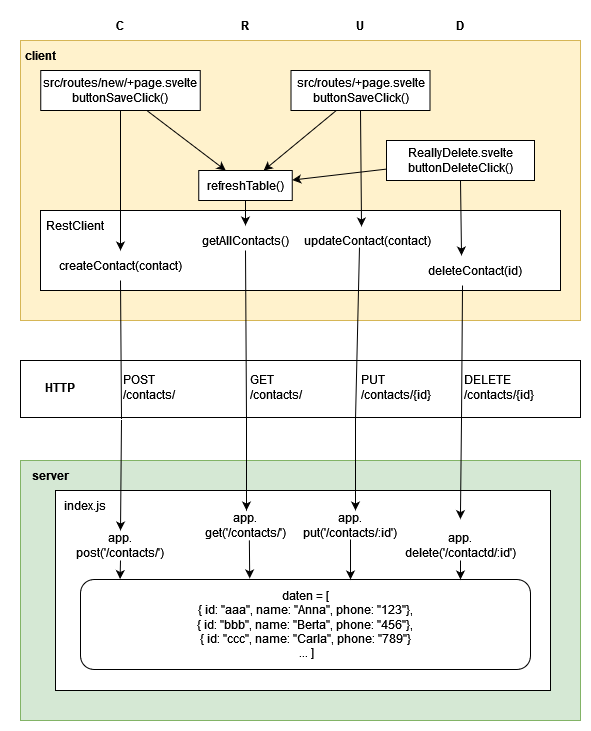

The diagram above was exported from draw.io. Its source (the exported page's mxGraphModel, read from the mxfile embedded in the PNG):
<mxGraphModel dx="1434" dy="1887" grid="1" gridSize="10" guides="1" tooltips="1" connect="1" arrows="1" fold="1" page="1" pageScale="1" pageWidth="827" pageHeight="1169" math="0" shadow="0">
  <root>
    <mxCell id="0" />
    <mxCell id="1" parent="0" />
    <mxCell id="2yHLOgQtQhC3immx_sH7-20" value="" style="rounded=0;whiteSpace=wrap;html=1;fillColor=#fff2cc;strokeColor=#d6b656;" parent="1" vertex="1">
      <mxGeometry x="40" y="-40" width="560" height="280" as="geometry" />
    </mxCell>
    <mxCell id="2yHLOgQtQhC3immx_sH7-34" value="" style="rounded=0;whiteSpace=wrap;html=1;" parent="1" vertex="1">
      <mxGeometry x="60" y="130" width="520" height="80" as="geometry" />
    </mxCell>
    <mxCell id="2yHLOgQtQhC3immx_sH7-36" value="createContact(contact)" style="text;html=1;align=center;verticalAlign=middle;whiteSpace=wrap;rounded=0;" parent="1" vertex="1">
      <mxGeometry x="65" y="170" width="150" height="30" as="geometry" />
    </mxCell>
    <mxCell id="2yHLOgQtQhC3immx_sH7-19" value="" style="rounded=0;whiteSpace=wrap;html=1;" parent="1" vertex="1">
      <mxGeometry x="40" y="280" width="560" height="57" as="geometry" />
    </mxCell>
    <mxCell id="2yHLOgQtQhC3immx_sH7-1" value="" style="whiteSpace=wrap;html=1;fillColor=#d5e8d4;strokeColor=#82b366;" parent="1" vertex="1">
      <mxGeometry x="40" y="380" width="560" height="260" as="geometry" />
    </mxCell>
    <mxCell id="2yHLOgQtQhC3immx_sH7-2" value="" style="whiteSpace=wrap;html=1;" parent="1" vertex="1">
      <mxGeometry x="75" y="410" width="495" height="200" as="geometry" />
    </mxCell>
    <mxCell id="2yHLOgQtQhC3immx_sH7-4" value="daten = [&lt;div&gt;{ id: &quot;aaa&quot;, name: &quot;Anna&quot;, phone: &quot;123&quot;},&lt;/div&gt;&lt;div&gt;&lt;div&gt;{ id: &quot;bbb&quot;, name: &quot;Berta&quot;, phone: &quot;456&quot;},&lt;/div&gt;&lt;/div&gt;&lt;div&gt;&lt;div&gt;{ id: &quot;ccc&quot;, name: &quot;Carla&quot;, phone: &quot;789&quot;}&lt;/div&gt;&lt;/div&gt;&lt;div&gt;&amp;nbsp;... ]&lt;/div&gt;" style="rounded=1;whiteSpace=wrap;html=1;" parent="1" vertex="1">
      <mxGeometry x="100" y="499" width="450" height="90" as="geometry" />
    </mxCell>
    <mxCell id="2yHLOgQtQhC3immx_sH7-5" value="&lt;b&gt;server&lt;/b&gt;" style="text;html=1;align=center;verticalAlign=middle;whiteSpace=wrap;rounded=0;" parent="1" vertex="1">
      <mxGeometry x="40" y="380" width="60" height="30" as="geometry" />
    </mxCell>
    <mxCell id="2yHLOgQtQhC3immx_sH7-6" value="GET&lt;div&gt;/contacts/&lt;/div&gt;" style="text;html=1;align=left;verticalAlign=middle;whiteSpace=wrap;rounded=0;" parent="1" vertex="1">
      <mxGeometry x="268" y="292" width="60" height="30" as="geometry" />
    </mxCell>
    <mxCell id="2yHLOgQtQhC3immx_sH7-8" value="DELETE&lt;div&gt;/contacts/{id}&lt;/div&gt;" style="text;html=1;align=left;verticalAlign=middle;whiteSpace=wrap;rounded=0;" parent="1" vertex="1">
      <mxGeometry x="482" y="292" width="80" height="30" as="geometry" />
    </mxCell>
    <mxCell id="2yHLOgQtQhC3immx_sH7-9" value="POST&lt;div&gt;/contacts/&lt;/div&gt;" style="text;html=1;align=left;verticalAlign=middle;whiteSpace=wrap;rounded=0;" parent="1" vertex="1">
      <mxGeometry x="141" y="292" width="60" height="30" as="geometry" />
    </mxCell>
    <mxCell id="2yHLOgQtQhC3immx_sH7-10" value="PUT&lt;div&gt;/contacts/{id}&lt;/div&gt;" style="text;html=1;align=left;verticalAlign=middle;whiteSpace=wrap;rounded=0;" parent="1" vertex="1">
      <mxGeometry x="379" y="292" width="80" height="30" as="geometry" />
    </mxCell>
    <mxCell id="2yHLOgQtQhC3immx_sH7-11" value="index.js" style="text;html=1;align=center;verticalAlign=middle;whiteSpace=wrap;rounded=0;" parent="1" vertex="1">
      <mxGeometry x="75" y="410" width="60" height="30" as="geometry" />
    </mxCell>
    <mxCell id="2yHLOgQtQhC3immx_sH7-15" value="" style="endArrow=classic;html=1;rounded=0;exitX=0.437;exitY=0.733;exitDx=0;exitDy=0;exitPerimeter=0;" parent="1" source="2yHLOgQtQhC3immx_sH7-40" edge="1">
      <mxGeometry width="50" height="50" relative="1" as="geometry">
        <mxPoint x="357.94000000000005" y="169.98999999999978" as="sourcePoint" />
        <mxPoint x="375" y="430" as="targetPoint" />
        <Array as="points">
          <mxPoint x="375" y="339" />
        </Array>
      </mxGeometry>
    </mxCell>
    <mxCell id="2yHLOgQtQhC3immx_sH7-16" value="" style="endArrow=classic;html=1;rounded=0;exitX=0.382;exitY=1;exitDx=0;exitDy=0;exitPerimeter=0;entryX=0.818;entryY=0.143;entryDx=0;entryDy=0;entryPerimeter=0;" parent="1" source="2yHLOgQtQhC3immx_sH7-42" target="2yHLOgQtQhC3immx_sH7-2" edge="1">
      <mxGeometry width="50" height="50" relative="1" as="geometry">
        <mxPoint x="480" y="269" as="sourcePoint" />
        <mxPoint x="481" y="390" as="targetPoint" />
        <Array as="points">
          <mxPoint x="481" y="339" />
        </Array>
      </mxGeometry>
    </mxCell>
    <mxCell id="2yHLOgQtQhC3immx_sH7-18" value="&lt;b&gt;HTTP&lt;/b&gt;" style="text;html=1;align=center;verticalAlign=middle;whiteSpace=wrap;rounded=0;" parent="1" vertex="1">
      <mxGeometry x="50" y="292" width="60" height="30" as="geometry" />
    </mxCell>
    <mxCell id="2yHLOgQtQhC3immx_sH7-21" value="&lt;b&gt;client&lt;/b&gt;" style="text;html=1;align=center;verticalAlign=middle;whiteSpace=wrap;rounded=0;" parent="1" vertex="1">
      <mxGeometry x="30" y="-40" width="60" height="30" as="geometry" />
    </mxCell>
    <mxCell id="2yHLOgQtQhC3immx_sH7-17" value="" style="endArrow=classic;html=1;rounded=0;exitX=0.5;exitY=1;exitDx=0;exitDy=0;entryX=0.5;entryY=0;entryDx=0;entryDy=0;" parent="1" source="2yHLOgQtQhC3immx_sH7-36" target="2yHLOgQtQhC3immx_sH7-24" edge="1">
      <mxGeometry width="50" height="50" relative="1" as="geometry">
        <mxPoint x="140" y="269" as="sourcePoint" />
        <mxPoint x="141" y="390" as="targetPoint" />
        <Array as="points">
          <mxPoint x="141" y="339" />
        </Array>
      </mxGeometry>
    </mxCell>
    <mxCell id="2yHLOgQtQhC3immx_sH7-13" value="" style="endArrow=classic;html=1;rounded=0;" parent="1" edge="1">
      <mxGeometry width="50" height="50" relative="1" as="geometry">
        <mxPoint x="265" y="170" as="sourcePoint" />
        <mxPoint x="266" y="430" as="targetPoint" />
        <Array as="points">
          <mxPoint x="266" y="338.95" />
        </Array>
      </mxGeometry>
    </mxCell>
    <mxCell id="2yHLOgQtQhC3immx_sH7-24" value="app.&lt;div&gt;post('/contacts/')&lt;/div&gt;" style="text;html=1;align=center;verticalAlign=middle;whiteSpace=wrap;rounded=0;" parent="1" vertex="1">
      <mxGeometry x="90" y="450" width="100" height="30" as="geometry" />
    </mxCell>
    <mxCell id="2yHLOgQtQhC3immx_sH7-25" value="app.&lt;div&gt;get('/contacts/')&lt;/div&gt;" style="text;html=1;align=center;verticalAlign=middle;whiteSpace=wrap;rounded=0;" parent="1" vertex="1">
      <mxGeometry x="222" y="430" width="86" height="30" as="geometry" />
    </mxCell>
    <mxCell id="2yHLOgQtQhC3immx_sH7-27" value="app.&lt;div&gt;put('/contacts/:id')&lt;/div&gt;" style="text;html=1;align=center;verticalAlign=middle;whiteSpace=wrap;rounded=0;" parent="1" vertex="1">
      <mxGeometry x="320" y="430" width="100" height="30" as="geometry" />
    </mxCell>
    <mxCell id="2yHLOgQtQhC3immx_sH7-28" value="app.&lt;div&gt;delete('/contactd/:id')&lt;/div&gt;" style="text;html=1;align=center;verticalAlign=middle;whiteSpace=wrap;rounded=0;" parent="1" vertex="1">
      <mxGeometry x="415" y="450" width="130" height="30" as="geometry" />
    </mxCell>
    <mxCell id="2yHLOgQtQhC3immx_sH7-29" value="" style="endArrow=classic;html=1;rounded=0;entryX=0.088;entryY=-0.005;entryDx=0;entryDy=0;entryPerimeter=0;" parent="1" target="2yHLOgQtQhC3immx_sH7-4" edge="1">
      <mxGeometry width="50" height="50" relative="1" as="geometry">
        <mxPoint x="140" y="480" as="sourcePoint" />
        <mxPoint x="200" y="400" as="targetPoint" />
      </mxGeometry>
    </mxCell>
    <mxCell id="2yHLOgQtQhC3immx_sH7-30" value="" style="endArrow=classic;html=1;rounded=0;exitX=0.545;exitY=0.995;exitDx=0;exitDy=0;exitPerimeter=0;entryX=0.376;entryY=-0.012;entryDx=0;entryDy=0;entryPerimeter=0;" parent="1" source="2yHLOgQtQhC3immx_sH7-25" edge="1" target="2yHLOgQtQhC3immx_sH7-4">
      <mxGeometry width="50" height="50" relative="1" as="geometry">
        <mxPoint x="230" y="470" as="sourcePoint" />
        <mxPoint x="269" y="490" as="targetPoint" />
      </mxGeometry>
    </mxCell>
    <mxCell id="2yHLOgQtQhC3immx_sH7-32" value="" style="endArrow=classic;html=1;rounded=0;entryX=0.596;entryY=0.45;entryDx=0;entryDy=0;entryPerimeter=0;" parent="1" edge="1">
      <mxGeometry width="50" height="50" relative="1" as="geometry">
        <mxPoint x="369.9954545454545" y="458.9999999999998" as="sourcePoint" />
        <mxPoint x="370.01" y="498.9999999999998" as="targetPoint" />
      </mxGeometry>
    </mxCell>
    <mxCell id="2yHLOgQtQhC3immx_sH7-33" value="" style="endArrow=classic;html=1;rounded=0;entryX=0.088;entryY=-0.005;entryDx=0;entryDy=0;entryPerimeter=0;" parent="1" edge="1">
      <mxGeometry width="50" height="50" relative="1" as="geometry">
        <mxPoint x="480" y="480" as="sourcePoint" />
        <mxPoint x="480" y="499" as="targetPoint" />
      </mxGeometry>
    </mxCell>
    <mxCell id="2yHLOgQtQhC3immx_sH7-35" value="RestClient" style="text;html=1;align=center;verticalAlign=middle;whiteSpace=wrap;rounded=0;" parent="1" vertex="1">
      <mxGeometry x="65" y="130" width="60" height="30" as="geometry" />
    </mxCell>
    <mxCell id="2yHLOgQtQhC3immx_sH7-39" value="getAllContacts()" style="text;html=1;align=center;verticalAlign=middle;whiteSpace=wrap;rounded=0;" parent="1" vertex="1">
      <mxGeometry x="220" y="145" width="90" height="30" as="geometry" />
    </mxCell>
    <mxCell id="2yHLOgQtQhC3immx_sH7-40" value="updateContact(contact)" style="text;html=1;align=center;verticalAlign=middle;whiteSpace=wrap;rounded=0;" parent="1" vertex="1">
      <mxGeometry x="320" y="145" width="135" height="30" as="geometry" />
    </mxCell>
    <mxCell id="2yHLOgQtQhC3immx_sH7-42" value="deleteContact(id)" style="text;html=1;align=center;verticalAlign=middle;whiteSpace=wrap;rounded=0;" parent="1" vertex="1">
      <mxGeometry x="440" y="175" width="110" height="30" as="geometry" />
    </mxCell>
    <mxCell id="2yHLOgQtQhC3immx_sH7-43" value="C" style="text;html=1;align=center;verticalAlign=middle;whiteSpace=wrap;rounded=0;fontStyle=1" parent="1" vertex="1">
      <mxGeometry x="130" y="-70" width="20" height="30" as="geometry" />
    </mxCell>
    <mxCell id="2yHLOgQtQhC3immx_sH7-45" value="R" style="text;html=1;align=center;verticalAlign=middle;whiteSpace=wrap;rounded=0;fontStyle=1" parent="1" vertex="1">
      <mxGeometry x="255" y="-70" width="20" height="30" as="geometry" />
    </mxCell>
    <mxCell id="2yHLOgQtQhC3immx_sH7-46" value="U" style="text;html=1;align=center;verticalAlign=middle;whiteSpace=wrap;rounded=0;fontStyle=1" parent="1" vertex="1">
      <mxGeometry x="370" y="-70" width="20" height="30" as="geometry" />
    </mxCell>
    <mxCell id="2yHLOgQtQhC3immx_sH7-47" value="D" style="text;html=1;align=center;verticalAlign=middle;whiteSpace=wrap;rounded=0;fontStyle=1" parent="1" vertex="1">
      <mxGeometry x="470" y="-70" width="20" height="30" as="geometry" />
    </mxCell>
    <mxCell id="Z4WNv7aRGpuojicTT97B-3" value="src/routes/new/+page.svelte&lt;div&gt;buttonSaveClick()&lt;/div&gt;" style="rounded=0;whiteSpace=wrap;html=1;" parent="1" vertex="1">
      <mxGeometry x="60.25" y="-10" width="159.5" height="40" as="geometry" />
    </mxCell>
    <mxCell id="Z4WNv7aRGpuojicTT97B-4" value="src/routes/+page.svelte&lt;div&gt;buttonSaveClick()&lt;/div&gt;" style="rounded=0;whiteSpace=wrap;html=1;" parent="1" vertex="1">
      <mxGeometry x="310.5" y="-10" width="139" height="40" as="geometry" />
    </mxCell>
    <mxCell id="Z4WNv7aRGpuojicTT97B-5" value="&lt;div&gt;ReallyDelete.svelte&lt;/div&gt;&lt;div&gt;buttonDeleteClick()&lt;/div&gt;" style="rounded=0;whiteSpace=wrap;html=1;" parent="1" vertex="1">
      <mxGeometry x="406" y="60" width="148" height="40" as="geometry" />
    </mxCell>
    <mxCell id="Z4WNv7aRGpuojicTT97B-6" value="" style="endArrow=classic;html=1;rounded=0;exitX=0.5;exitY=1;exitDx=0;exitDy=0;entryX=0.5;entryY=0;entryDx=0;entryDy=0;" parent="1" source="Z4WNv7aRGpuojicTT97B-3" target="2yHLOgQtQhC3immx_sH7-36" edge="1">
      <mxGeometry width="50" height="50" relative="1" as="geometry">
        <mxPoint x="250" y="270" as="sourcePoint" />
        <mxPoint x="300" y="220" as="targetPoint" />
      </mxGeometry>
    </mxCell>
    <mxCell id="Z4WNv7aRGpuojicTT97B-7" value="" style="endArrow=classic;html=1;rounded=0;exitX=0.5;exitY=1;exitDx=0;exitDy=0;entryX=0.373;entryY=0;entryDx=0;entryDy=0;entryPerimeter=0;" parent="1" source="Z4WNv7aRGpuojicTT97B-5" target="2yHLOgQtQhC3immx_sH7-42" edge="1">
      <mxGeometry width="50" height="50" relative="1" as="geometry">
        <mxPoint x="250" y="270" as="sourcePoint" />
        <mxPoint x="300" y="220" as="targetPoint" />
      </mxGeometry>
    </mxCell>
    <mxCell id="Z4WNv7aRGpuojicTT97B-8" value="" style="endArrow=classic;html=1;rounded=0;exitX=0.5;exitY=1;exitDx=0;exitDy=0;entryX=0.452;entryY=0.033;entryDx=0;entryDy=0;entryPerimeter=0;" parent="1" source="Z4WNv7aRGpuojicTT97B-4" target="2yHLOgQtQhC3immx_sH7-40" edge="1">
      <mxGeometry width="50" height="50" relative="1" as="geometry">
        <mxPoint x="250" y="270" as="sourcePoint" />
        <mxPoint x="300" y="220" as="targetPoint" />
      </mxGeometry>
    </mxCell>
    <mxCell id="Z4WNv7aRGpuojicTT97B-9" value="refreshTable()" style="rounded=0;whiteSpace=wrap;html=1;" parent="1" vertex="1">
      <mxGeometry x="218.25" y="90" width="93.5" height="30" as="geometry" />
    </mxCell>
    <mxCell id="Z4WNv7aRGpuojicTT97B-10" value="" style="endArrow=classic;html=1;rounded=0;exitX=0.5;exitY=1;exitDx=0;exitDy=0;entryX=0.5;entryY=0;entryDx=0;entryDy=0;" parent="1" source="Z4WNv7aRGpuojicTT97B-9" target="2yHLOgQtQhC3immx_sH7-39" edge="1">
      <mxGeometry width="50" height="50" relative="1" as="geometry">
        <mxPoint x="250" y="270" as="sourcePoint" />
        <mxPoint x="300" y="220" as="targetPoint" />
      </mxGeometry>
    </mxCell>
    <mxCell id="cbTsRXmcgkz0D8j8UubA-2" value="" style="endArrow=classic;html=1;rounded=0;" edge="1" parent="1" source="Z4WNv7aRGpuojicTT97B-3" target="Z4WNv7aRGpuojicTT97B-9">
      <mxGeometry width="50" height="50" relative="1" as="geometry">
        <mxPoint x="360" y="190" as="sourcePoint" />
        <mxPoint x="410" y="140" as="targetPoint" />
      </mxGeometry>
    </mxCell>
    <mxCell id="cbTsRXmcgkz0D8j8UubA-3" value="" style="endArrow=classic;html=1;rounded=0;" edge="1" parent="1" source="Z4WNv7aRGpuojicTT97B-4" target="Z4WNv7aRGpuojicTT97B-9">
      <mxGeometry width="50" height="50" relative="1" as="geometry">
        <mxPoint x="360" y="190" as="sourcePoint" />
        <mxPoint x="410" y="140" as="targetPoint" />
      </mxGeometry>
    </mxCell>
    <mxCell id="cbTsRXmcgkz0D8j8UubA-4" value="" style="endArrow=classic;html=1;rounded=0;" edge="1" parent="1" source="Z4WNv7aRGpuojicTT97B-5" target="Z4WNv7aRGpuojicTT97B-9">
      <mxGeometry width="50" height="50" relative="1" as="geometry">
        <mxPoint x="360" y="190" as="sourcePoint" />
        <mxPoint x="410" y="140" as="targetPoint" />
      </mxGeometry>
    </mxCell>
  </root>
</mxGraphModel>